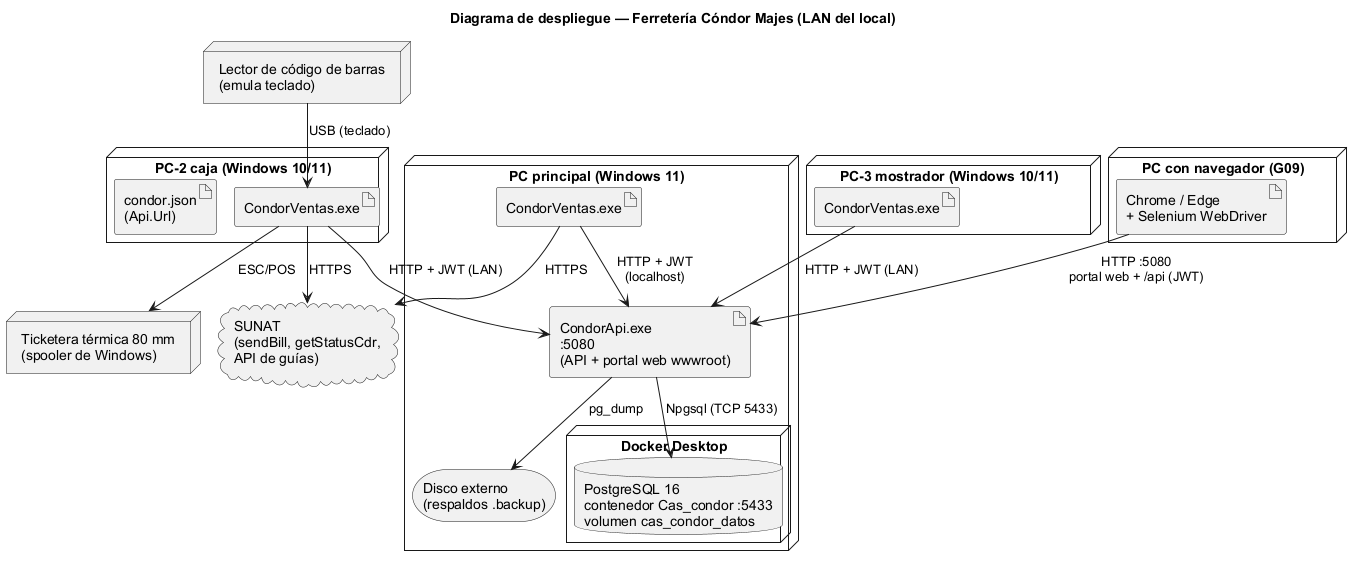

The diagram above was rendered by PlantUML. Its source (embedded in the PNG):
@startuml 08_despliegue
!pragma layout smetana
title Diagrama de despliegue — Ferretería Cóndor Majes (LAN del local)
skinparam monochrome true
skinparam shadowing false
skinparam defaultFontName Arial

node "PC principal (Windows 11)" as P {
  artifact "CondorApi.exe\n:5080\n(API + portal web wwwroot)" as API
  node "Docker Desktop" {
    database "PostgreSQL 16\ncontenedor Cas_condor :5433\nvolumen cas_condor_datos" as BD
  }
  artifact "CondorVentas.exe" as APP1
  storage "Disco externo\n(respaldos .backup)" as DISCO
}
node "PC-2 caja (Windows 10/11)" as C2 {
  artifact "CondorVentas.exe" as APP2
  artifact "condor.json\n(Api.Url)" as CFG2
}
node "PC-3 mostrador (Windows 10/11)" as C3 {
  artifact "CondorVentas.exe" as APP3
}
node "PC con navegador (G09)" as NAV {
  artifact "Chrome / Edge\n+ Selenium WebDriver" as BR
}
node "Ticketera térmica 80 mm\n(spooler de Windows)" as TIC
node "Lector de código de barras\n(emula teclado)" as LEC
cloud "SUNAT\n(sendBill, getStatusCdr,\nAPI de guías)" as SUNAT

APP1 --> API : HTTP + JWT\n(localhost)
APP2 --> API : HTTP + JWT (LAN)
APP3 --> API : HTTP + JWT (LAN)
BR --> API : HTTP :5080\nportal web + /api (JWT)
API --> BD : Npgsql (TCP 5433)
API --> DISCO : pg_dump
APP2 --> TIC : ESC/POS
LEC --> APP2 : USB (teclado)
APP1 --> SUNAT : HTTPS
APP2 --> SUNAT : HTTPS
@enduml